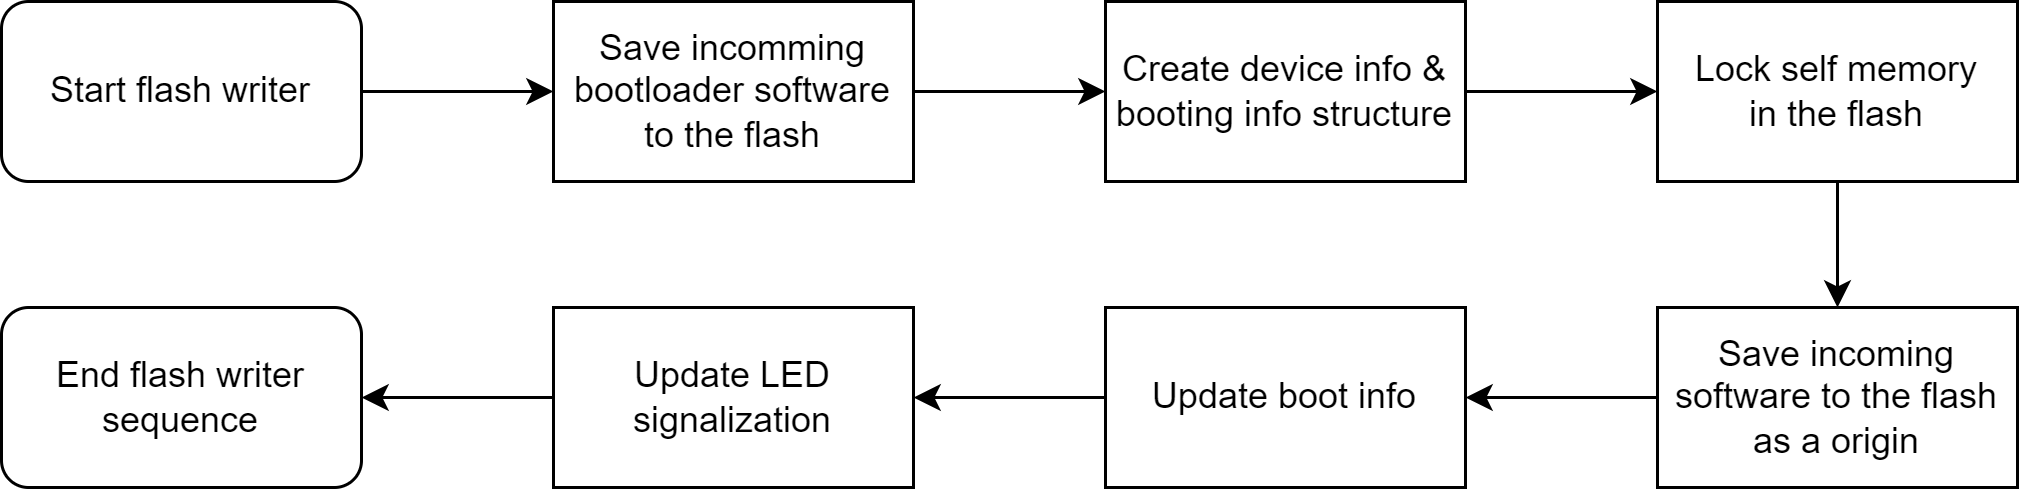

The diagram above was exported from draw.io. Its source (the exported page's mxGraphModel, read from the mxfile embedded in the PNG):
<mxGraphModel dx="1225" dy="651" grid="0" gridSize="10" guides="1" tooltips="1" connect="1" arrows="1" fold="1" page="0" pageScale="1" pageWidth="1600" pageHeight="1200" math="0" shadow="0">
  <root>
    <mxCell id="0" />
    <mxCell id="1" parent="0" />
    <mxCell id="240" style="edgeStyle=none;html=1;exitX=1;exitY=0.5;exitDx=0;exitDy=0;" edge="1" parent="1" source="169" target="236">
      <mxGeometry relative="1" as="geometry" />
    </mxCell>
    <mxCell id="169" value="Start flash writer" style="rounded=1;whiteSpace=wrap;html=1;flipV=0;flipH=1;" parent="1" vertex="1">
      <mxGeometry x="-268" y="296" width="120" height="60" as="geometry" />
    </mxCell>
    <mxCell id="242" style="edgeStyle=none;html=1;exitX=1;exitY=0.5;exitDx=0;exitDy=0;" edge="1" parent="1" source="220" target="222">
      <mxGeometry relative="1" as="geometry" />
    </mxCell>
    <mxCell id="220" value="Create device info &amp;amp; booting info structure" style="rounded=0;whiteSpace=wrap;html=1;flipV=0;flipH=1;" parent="1" vertex="1">
      <mxGeometry x="100" y="296" width="120" height="60" as="geometry" />
    </mxCell>
    <mxCell id="243" style="edgeStyle=none;html=1;exitX=0.5;exitY=1;exitDx=0;exitDy=0;" edge="1" parent="1" source="222" target="224">
      <mxGeometry relative="1" as="geometry" />
    </mxCell>
    <mxCell id="222" value="Lock self memory&lt;br&gt;in the flash" style="rounded=0;whiteSpace=wrap;html=1;flipV=0;flipH=1;" parent="1" vertex="1">
      <mxGeometry x="284" y="296" width="120" height="60" as="geometry" />
    </mxCell>
    <mxCell id="244" style="edgeStyle=none;html=1;exitX=0;exitY=0.5;exitDx=0;exitDy=0;" edge="1" parent="1" source="224" target="225">
      <mxGeometry relative="1" as="geometry" />
    </mxCell>
    <mxCell id="224" value="Save incoming software to the flash as a origin" style="rounded=0;whiteSpace=wrap;html=1;flipV=0;flipH=1;" parent="1" vertex="1">
      <mxGeometry x="284" y="398" width="120" height="60" as="geometry" />
    </mxCell>
    <mxCell id="245" style="edgeStyle=none;html=1;exitX=0;exitY=0.5;exitDx=0;exitDy=0;" edge="1" parent="1" source="225" target="228">
      <mxGeometry relative="1" as="geometry" />
    </mxCell>
    <mxCell id="225" value="Update boot info" style="rounded=0;whiteSpace=wrap;html=1;flipV=0;flipH=1;" parent="1" vertex="1">
      <mxGeometry x="100" y="398" width="120" height="60" as="geometry" />
    </mxCell>
    <mxCell id="227" value="End flash writer sequence" style="rounded=1;whiteSpace=wrap;html=1;flipV=0;flipH=1;" parent="1" vertex="1">
      <mxGeometry x="-268" y="398" width="120" height="60" as="geometry" />
    </mxCell>
    <mxCell id="246" style="edgeStyle=none;html=1;exitX=0;exitY=0.5;exitDx=0;exitDy=0;" edge="1" parent="1" source="228" target="227">
      <mxGeometry relative="1" as="geometry" />
    </mxCell>
    <mxCell id="228" value="Update LED signalization" style="rounded=0;whiteSpace=wrap;html=1;flipV=0;flipH=1;" parent="1" vertex="1">
      <mxGeometry x="-84" y="398" width="120" height="60" as="geometry" />
    </mxCell>
    <mxCell id="241" style="edgeStyle=none;html=1;exitX=1;exitY=0.5;exitDx=0;exitDy=0;" edge="1" parent="1" source="236" target="220">
      <mxGeometry relative="1" as="geometry" />
    </mxCell>
    <mxCell id="236" value="Save incomming bootloader software to the flash" style="rounded=0;whiteSpace=wrap;html=1;flipV=0;flipH=1;" vertex="1" parent="1">
      <mxGeometry x="-84" y="296" width="120" height="60" as="geometry" />
    </mxCell>
  </root>
</mxGraphModel>